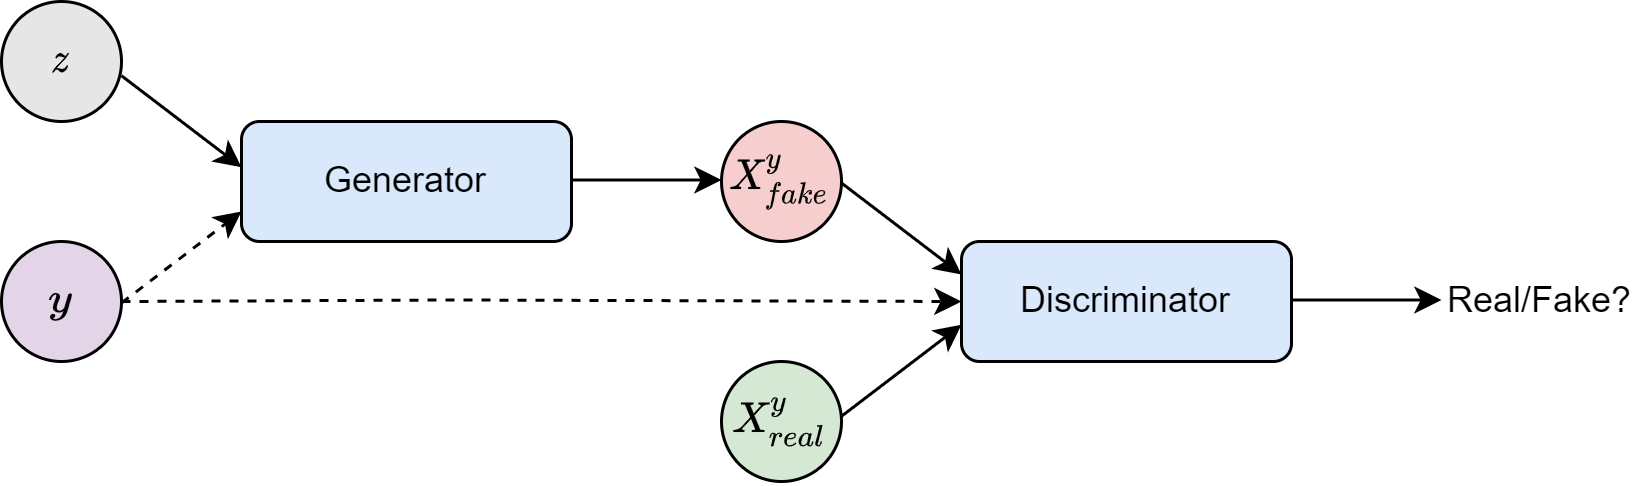

The diagram above was exported from draw.io. Its source (the exported page's mxGraphModel, read from the mxfile embedded in the PNG):
<mxGraphModel dx="1138" dy="564" grid="1" gridSize="10" guides="1" tooltips="1" connect="1" arrows="1" fold="1" page="1" pageScale="1" pageWidth="827" pageHeight="1169" math="1" shadow="0">
  <root>
    <mxCell id="WIyWlLk6GJQsqaUBKTNV-0" />
    <mxCell id="WIyWlLk6GJQsqaUBKTNV-1" parent="WIyWlLk6GJQsqaUBKTNV-0" />
    <mxCell id="JpSN8xkxTXvztqwWQQmd-1" value="Generator" style="rounded=1;whiteSpace=wrap;html=1;fillColor=#D9E8FB;" vertex="1" parent="WIyWlLk6GJQsqaUBKTNV-1">
      <mxGeometry x="150" y="120" width="110" height="40" as="geometry" />
    </mxCell>
    <mxCell id="JpSN8xkxTXvztqwWQQmd-3" value="$$X^y_{fake}$$" style="ellipse;whiteSpace=wrap;html=1;aspect=fixed;fillColor=#F5CECD;" vertex="1" parent="WIyWlLk6GJQsqaUBKTNV-1">
      <mxGeometry x="310" y="120" width="40" height="40" as="geometry" />
    </mxCell>
    <mxCell id="JpSN8xkxTXvztqwWQQmd-4" value="$$z$$" style="ellipse;whiteSpace=wrap;html=1;aspect=fixed;fillColor=#E6E6E6;" vertex="1" parent="WIyWlLk6GJQsqaUBKTNV-1">
      <mxGeometry x="70" y="80" width="40" height="40" as="geometry" />
    </mxCell>
    <mxCell id="JpSN8xkxTXvztqwWQQmd-6" value="$$X^y_{real}$$" style="ellipse;whiteSpace=wrap;html=1;aspect=fixed;fillColor=#D4E8D4;" vertex="1" parent="WIyWlLk6GJQsqaUBKTNV-1">
      <mxGeometry x="310" y="200" width="40" height="40" as="geometry" />
    </mxCell>
    <mxCell id="JpSN8xkxTXvztqwWQQmd-8" value="$$y$$" style="ellipse;whiteSpace=wrap;html=1;aspect=fixed;fillColor=#E3D4E7;" vertex="1" parent="WIyWlLk6GJQsqaUBKTNV-1">
      <mxGeometry x="70" y="160" width="40" height="40" as="geometry" />
    </mxCell>
    <mxCell id="JpSN8xkxTXvztqwWQQmd-9" value="Discriminator" style="rounded=1;whiteSpace=wrap;html=1;fillColor=#D9E8FB;" vertex="1" parent="WIyWlLk6GJQsqaUBKTNV-1">
      <mxGeometry x="390" y="160" width="110" height="40" as="geometry" />
    </mxCell>
    <mxCell id="JpSN8xkxTXvztqwWQQmd-12" value="" style="endArrow=classic;html=1;rounded=0;" edge="1" parent="WIyWlLk6GJQsqaUBKTNV-1">
      <mxGeometry width="50" height="50" relative="1" as="geometry">
        <mxPoint x="260" y="139.5" as="sourcePoint" />
        <mxPoint x="310" y="139.5" as="targetPoint" />
      </mxGeometry>
    </mxCell>
    <mxCell id="JpSN8xkxTXvztqwWQQmd-13" value="" style="endArrow=classic;html=1;rounded=0;" edge="1" parent="WIyWlLk6GJQsqaUBKTNV-1">
      <mxGeometry width="50" height="50" relative="1" as="geometry">
        <mxPoint x="350" y="140.5" as="sourcePoint" />
        <mxPoint x="390" y="171" as="targetPoint" />
      </mxGeometry>
    </mxCell>
    <mxCell id="JpSN8xkxTXvztqwWQQmd-14" value="" style="endArrow=classic;html=1;rounded=0;" edge="1" parent="WIyWlLk6GJQsqaUBKTNV-1">
      <mxGeometry width="50" height="50" relative="1" as="geometry">
        <mxPoint x="350" y="218.25" as="sourcePoint" />
        <mxPoint x="390" y="187.75" as="targetPoint" />
      </mxGeometry>
    </mxCell>
    <mxCell id="JpSN8xkxTXvztqwWQQmd-16" value="" style="endArrow=classic;html=1;rounded=0;dashed=1;" edge="1" parent="WIyWlLk6GJQsqaUBKTNV-1">
      <mxGeometry width="50" height="50" relative="1" as="geometry">
        <mxPoint x="110" y="180" as="sourcePoint" />
        <mxPoint x="390" y="180" as="targetPoint" />
        <Array as="points">
          <mxPoint x="220" y="179.5" />
        </Array>
      </mxGeometry>
    </mxCell>
    <mxCell id="JpSN8xkxTXvztqwWQQmd-17" value="" style="endArrow=classic;html=1;rounded=0;" edge="1" parent="WIyWlLk6GJQsqaUBKTNV-1">
      <mxGeometry width="50" height="50" relative="1" as="geometry">
        <mxPoint x="110" y="104.75" as="sourcePoint" />
        <mxPoint x="150" y="135.25" as="targetPoint" />
      </mxGeometry>
    </mxCell>
    <mxCell id="JpSN8xkxTXvztqwWQQmd-19" value="" style="endArrow=classic;html=1;rounded=0;dashed=1;" edge="1" parent="WIyWlLk6GJQsqaUBKTNV-1">
      <mxGeometry width="50" height="50" relative="1" as="geometry">
        <mxPoint x="110" y="180.5" as="sourcePoint" />
        <mxPoint x="150" y="150" as="targetPoint" />
      </mxGeometry>
    </mxCell>
    <mxCell id="JpSN8xkxTXvztqwWQQmd-23" value="Real/Fake?" style="text;html=1;strokeColor=none;fillColor=none;align=center;verticalAlign=middle;whiteSpace=wrap;rounded=0;" vertex="1" parent="WIyWlLk6GJQsqaUBKTNV-1">
      <mxGeometry x="553" y="165" width="60" height="30" as="geometry" />
    </mxCell>
    <mxCell id="JpSN8xkxTXvztqwWQQmd-24" value="" style="endArrow=classic;html=1;rounded=0;" edge="1" parent="WIyWlLk6GJQsqaUBKTNV-1">
      <mxGeometry width="50" height="50" relative="1" as="geometry">
        <mxPoint x="500" y="179.5" as="sourcePoint" />
        <mxPoint x="550" y="179.5" as="targetPoint" />
      </mxGeometry>
    </mxCell>
  </root>
</mxGraphModel>